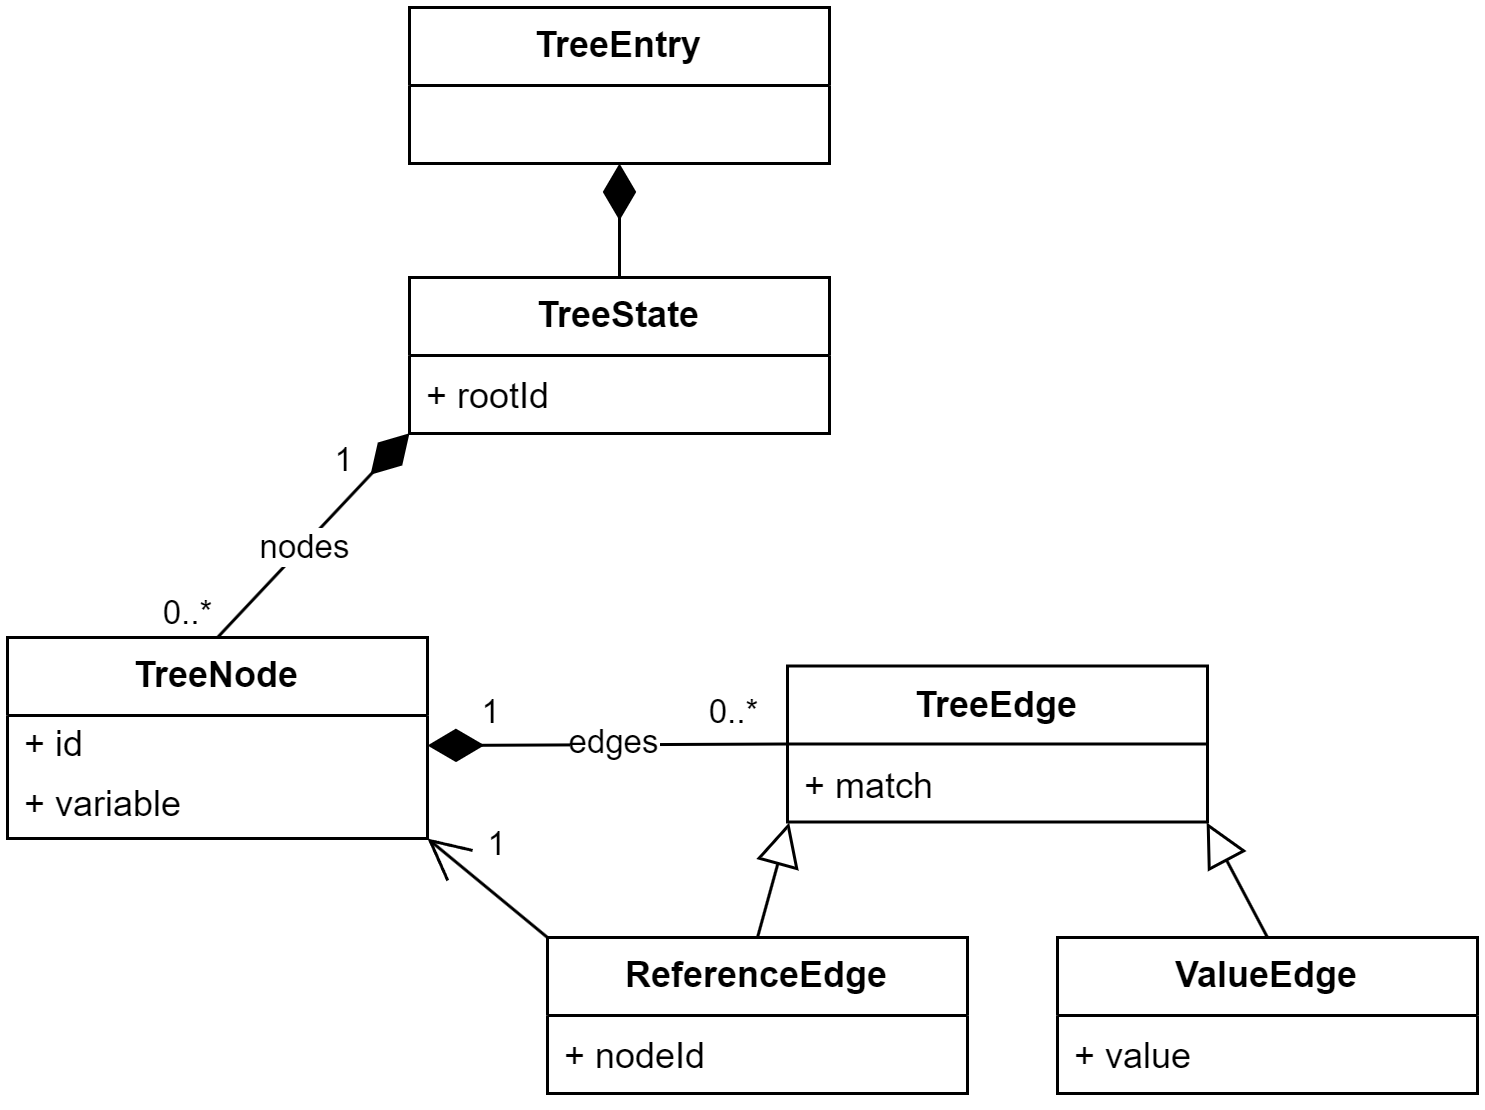

The diagram above was exported from draw.io. Its source (the exported page's mxGraphModel, read from the mxfile embedded in the PNG):
<mxGraphModel dx="1712" dy="948" grid="1" gridSize="10" guides="1" tooltips="1" connect="1" arrows="1" fold="1" page="1" pageScale="1" pageWidth="827" pageHeight="1169" math="0" shadow="0">
  <root>
    <mxCell id="0" />
    <mxCell id="1" parent="0" />
    <mxCell id="KLm9fiAsOEICz-vbXTkz-1" parent="1" style="swimlane;fontStyle=0;childLayout=stackLayout;horizontal=1;startSize=26;fillColor=none;horizontalStack=0;resizeParent=1;resizeParentMax=0;resizeLast=0;collapsible=1;marginBottom=0;whiteSpace=wrap;html=1;" value="&lt;b&gt;TreeEntry&lt;/b&gt;" vertex="1">
      <mxGeometry height="52" width="140" x="314" y="40" as="geometry" />
    </mxCell>
    <mxCell id="KLm9fiAsOEICz-vbXTkz-3" parent="1" style="swimlane;fontStyle=0;childLayout=stackLayout;horizontal=1;startSize=26;fillColor=none;horizontalStack=0;resizeParent=1;resizeParentMax=0;resizeLast=0;collapsible=1;marginBottom=0;whiteSpace=wrap;html=1;" value="&lt;b&gt;TreeNode&lt;/b&gt;" vertex="1">
      <mxGeometry height="67" width="140" x="180" y="250" as="geometry" />
    </mxCell>
    <mxCell id="KLm9fiAsOEICz-vbXTkz-5" parent="KLm9fiAsOEICz-vbXTkz-3" style="text;strokeColor=none;fillColor=none;align=left;verticalAlign=top;spacingLeft=4;spacingRight=4;overflow=hidden;rotatable=0;points=[[0,0.5],[1,0.5]];portConstraint=eastwest;whiteSpace=wrap;html=1;spacingTop=-4;" value="+ id" vertex="1">
      <mxGeometry height="20" width="140" y="26" as="geometry" />
    </mxCell>
    <mxCell id="KLm9fiAsOEICz-vbXTkz-63" parent="KLm9fiAsOEICz-vbXTkz-3" style="text;strokeColor=none;fillColor=none;align=left;verticalAlign=top;spacingLeft=4;spacingRight=4;overflow=hidden;rotatable=0;points=[[0,0.5],[1,0.5]];portConstraint=eastwest;whiteSpace=wrap;html=1;spacingTop=-4;" value="+ variable" vertex="1">
      <mxGeometry height="21" width="140" y="46" as="geometry" />
    </mxCell>
    <mxCell id="KLm9fiAsOEICz-vbXTkz-23" parent="1" style="swimlane;fontStyle=0;childLayout=stackLayout;horizontal=1;startSize=26;fillColor=none;horizontalStack=0;resizeParent=1;resizeParentMax=0;resizeLast=0;collapsible=1;marginBottom=0;whiteSpace=wrap;html=1;" value="&lt;b&gt;TreeState&lt;/b&gt;" vertex="1">
      <mxGeometry height="52" width="140" x="314" y="130" as="geometry" />
    </mxCell>
    <mxCell id="KLm9fiAsOEICz-vbXTkz-41" parent="KLm9fiAsOEICz-vbXTkz-23" style="text;strokeColor=none;fillColor=none;align=left;verticalAlign=top;spacingLeft=4;spacingRight=4;overflow=hidden;rotatable=0;points=[[0,0.5],[1,0.5]];portConstraint=eastwest;whiteSpace=wrap;html=1;" value="+ rootId" vertex="1">
      <mxGeometry height="26" width="140" y="26" as="geometry" />
    </mxCell>
    <mxCell id="KLm9fiAsOEICz-vbXTkz-24" edge="1" parent="1" source="KLm9fiAsOEICz-vbXTkz-23" style="endArrow=diamondThin;endFill=1;endSize=16;html=1;rounded=0;exitX=0.5;exitY=0;exitDx=0;exitDy=0;entryX=0.5;entryY=1;entryDx=0;entryDy=0;" target="KLm9fiAsOEICz-vbXTkz-1" value="">
      <mxGeometry relative="1" width="160" as="geometry">
        <mxPoint x="380" y="168" as="sourcePoint" />
        <mxPoint x="383.8600000000001" y="102" as="targetPoint" />
      </mxGeometry>
    </mxCell>
    <mxCell id="KLm9fiAsOEICz-vbXTkz-43" parent="1" style="swimlane;fontStyle=0;childLayout=stackLayout;horizontal=1;startSize=26;fillColor=none;horizontalStack=0;resizeParent=1;resizeParentMax=0;resizeLast=0;collapsible=1;marginBottom=0;whiteSpace=wrap;html=1;" value="&lt;b&gt;ReferenceEdge&lt;/b&gt;" vertex="1">
      <mxGeometry height="52" width="140" x="360" y="350" as="geometry" />
    </mxCell>
    <mxCell id="KLm9fiAsOEICz-vbXTkz-44" parent="KLm9fiAsOEICz-vbXTkz-43" style="text;strokeColor=none;fillColor=none;align=left;verticalAlign=top;spacingLeft=4;spacingRight=4;overflow=hidden;rotatable=0;points=[[0,0.5],[1,0.5]];portConstraint=eastwest;whiteSpace=wrap;html=1;" value="+ nodeId" vertex="1">
      <mxGeometry height="26" width="140" y="26" as="geometry" />
    </mxCell>
    <mxCell id="KLm9fiAsOEICz-vbXTkz-45" parent="1" style="swimlane;fontStyle=0;childLayout=stackLayout;horizontal=1;startSize=26;fillColor=none;horizontalStack=0;resizeParent=1;resizeParentMax=0;resizeLast=0;collapsible=1;marginBottom=0;whiteSpace=wrap;html=1;" value="&lt;b&gt;ValueEdge&lt;/b&gt;" vertex="1">
      <mxGeometry height="52" width="140" x="530" y="350" as="geometry" />
    </mxCell>
    <mxCell id="KLm9fiAsOEICz-vbXTkz-46" parent="KLm9fiAsOEICz-vbXTkz-45" style="text;strokeColor=none;fillColor=none;align=left;verticalAlign=top;spacingLeft=4;spacingRight=4;overflow=hidden;rotatable=0;points=[[0,0.5],[1,0.5]];portConstraint=eastwest;whiteSpace=wrap;html=1;" value="+ value" vertex="1">
      <mxGeometry height="26" width="140" y="26" as="geometry" />
    </mxCell>
    <mxCell id="KLm9fiAsOEICz-vbXTkz-47" parent="1" style="swimlane;fontStyle=0;childLayout=stackLayout;horizontal=1;startSize=26;fillColor=none;horizontalStack=0;resizeParent=1;resizeParentMax=0;resizeLast=0;collapsible=1;marginBottom=0;whiteSpace=wrap;html=1;" value="&lt;b&gt;TreeEdge&lt;/b&gt;" vertex="1">
      <mxGeometry height="52" width="140" x="440" y="259.5" as="geometry" />
    </mxCell>
    <mxCell id="KLm9fiAsOEICz-vbXTkz-48" parent="KLm9fiAsOEICz-vbXTkz-47" style="text;strokeColor=none;fillColor=none;align=left;verticalAlign=top;spacingLeft=4;spacingRight=4;overflow=hidden;rotatable=0;points=[[0,0.5],[1,0.5]];portConstraint=eastwest;whiteSpace=wrap;html=1;" value="+ match" vertex="1">
      <mxGeometry height="26" width="140" y="26" as="geometry" />
    </mxCell>
    <mxCell id="KLm9fiAsOEICz-vbXTkz-49" edge="1" parent="1" source="KLm9fiAsOEICz-vbXTkz-43" style="endArrow=block;endSize=12;endFill=0;html=1;rounded=0;exitX=0.5;exitY=0;exitDx=0;exitDy=0;entryX=0.004;entryY=1.007;entryDx=0;entryDy=0;entryPerimeter=0;" target="KLm9fiAsOEICz-vbXTkz-48" value="">
      <mxGeometry relative="1" width="160" as="geometry">
        <Array as="points" />
        <mxPoint x="405" y="350" as="sourcePoint" />
        <mxPoint x="405" y="310" as="targetPoint" />
      </mxGeometry>
    </mxCell>
    <mxCell id="KLm9fiAsOEICz-vbXTkz-50" edge="1" parent="1" source="KLm9fiAsOEICz-vbXTkz-45" style="endArrow=block;endSize=12;endFill=0;html=1;rounded=0;exitX=0.5;exitY=0;exitDx=0;exitDy=0;entryX=0.998;entryY=1.007;entryDx=0;entryDy=0;entryPerimeter=0;" target="KLm9fiAsOEICz-vbXTkz-48" value="">
      <mxGeometry relative="1" width="160" as="geometry">
        <Array as="points" />
        <mxPoint x="494" y="408" as="sourcePoint" />
        <mxPoint x="548" y="380" as="targetPoint" />
      </mxGeometry>
    </mxCell>
    <mxCell id="KLm9fiAsOEICz-vbXTkz-51" edge="1" parent="1" source="KLm9fiAsOEICz-vbXTkz-47" style="endArrow=diamondThin;endFill=1;endSize=16;html=1;rounded=0;exitX=0;exitY=0.5;exitDx=0;exitDy=0;entryX=1;entryY=0.5;entryDx=0;entryDy=0;" target="KLm9fiAsOEICz-vbXTkz-5" value="">
      <mxGeometry relative="1" width="160" as="geometry">
        <mxPoint x="387.84999999999985" y="368" as="sourcePoint" />
        <mxPoint x="384" y="340" as="targetPoint" />
      </mxGeometry>
    </mxCell>
    <mxCell id="KLm9fiAsOEICz-vbXTkz-52" connectable="0" parent="KLm9fiAsOEICz-vbXTkz-51" style="edgeLabel;html=1;align=center;verticalAlign=middle;resizable=0;points=[];" value="1" vertex="1">
      <mxGeometry relative="1" x="0.1973" y="-1" as="geometry">
        <mxPoint x="-28" y="-10" as="offset" />
      </mxGeometry>
    </mxCell>
    <mxCell id="KLm9fiAsOEICz-vbXTkz-54" connectable="0" parent="KLm9fiAsOEICz-vbXTkz-51" style="edgeLabel;html=1;align=center;verticalAlign=middle;resizable=0;points=[];" value="edges" vertex="1">
      <mxGeometry relative="1" x="-0.1465" y="-1" as="geometry">
        <mxPoint x="-8" as="offset" />
      </mxGeometry>
    </mxCell>
    <mxCell id="KLm9fiAsOEICz-vbXTkz-53" connectable="0" parent="1" style="edgeLabel;html=1;align=center;verticalAlign=middle;resizable=0;points=[];" value="0..*" vertex="1">
      <mxGeometry x="442" y="253" as="geometry">
        <mxPoint x="-20" y="22" as="offset" />
      </mxGeometry>
    </mxCell>
    <mxCell id="KLm9fiAsOEICz-vbXTkz-55" edge="1" parent="1" source="KLm9fiAsOEICz-vbXTkz-3" style="endArrow=diamondThin;endFill=1;endSize=16;html=1;rounded=0;exitX=0.5;exitY=0;exitDx=0;exitDy=0;entryX=0;entryY=0.997;entryDx=0;entryDy=0;entryPerimeter=0;" target="KLm9fiAsOEICz-vbXTkz-41" value="">
      <mxGeometry relative="1" width="160" as="geometry">
        <mxPoint x="383.71" y="260" as="sourcePoint" />
        <mxPoint x="383.71" y="192" as="targetPoint" />
      </mxGeometry>
    </mxCell>
    <mxCell id="KLm9fiAsOEICz-vbXTkz-56" connectable="0" parent="KLm9fiAsOEICz-vbXTkz-55" style="edgeLabel;html=1;align=center;verticalAlign=middle;resizable=0;points=[];" value="1" vertex="1">
      <mxGeometry relative="1" x="0.1973" y="-1" as="geometry">
        <mxPoint x="3" y="-19" as="offset" />
      </mxGeometry>
    </mxCell>
    <mxCell id="KLm9fiAsOEICz-vbXTkz-57" connectable="0" parent="KLm9fiAsOEICz-vbXTkz-55" style="edgeLabel;html=1;align=center;verticalAlign=middle;resizable=0;points=[];" value="nodes" vertex="1">
      <mxGeometry relative="1" x="-0.1465" y="-1" as="geometry">
        <mxPoint y="-2" as="offset" />
      </mxGeometry>
    </mxCell>
    <mxCell id="KLm9fiAsOEICz-vbXTkz-62" connectable="0" parent="1" style="edgeLabel;html=1;align=center;verticalAlign=middle;resizable=0;points=[];" value="0..*" vertex="1">
      <mxGeometry x="260" y="220" as="geometry">
        <mxPoint x="-20" y="22" as="offset" />
      </mxGeometry>
    </mxCell>
    <mxCell id="KLm9fiAsOEICz-vbXTkz-64" edge="1" parent="1" source="KLm9fiAsOEICz-vbXTkz-43" style="endArrow=open;endFill=1;endSize=12;html=1;rounded=0;exitX=0;exitY=0;exitDx=0;exitDy=0;entryX=1;entryY=1;entryDx=0;entryDy=0;" target="KLm9fiAsOEICz-vbXTkz-3" value="">
      <mxGeometry relative="1" width="160" as="geometry">
        <mxPoint x="160" y="340" as="sourcePoint" />
        <mxPoint x="280" y="350" as="targetPoint" />
      </mxGeometry>
    </mxCell>
    <mxCell id="ZDQsXN-QgWpi11ko1aNw-1" connectable="0" parent="1" style="edgeLabel;html=1;align=center;verticalAlign=middle;resizable=0;points=[];" value="1" vertex="1">
      <mxGeometry x="364" y="300" as="geometry">
        <mxPoint x="-21" y="19" as="offset" />
      </mxGeometry>
    </mxCell>
  </root>
</mxGraphModel>